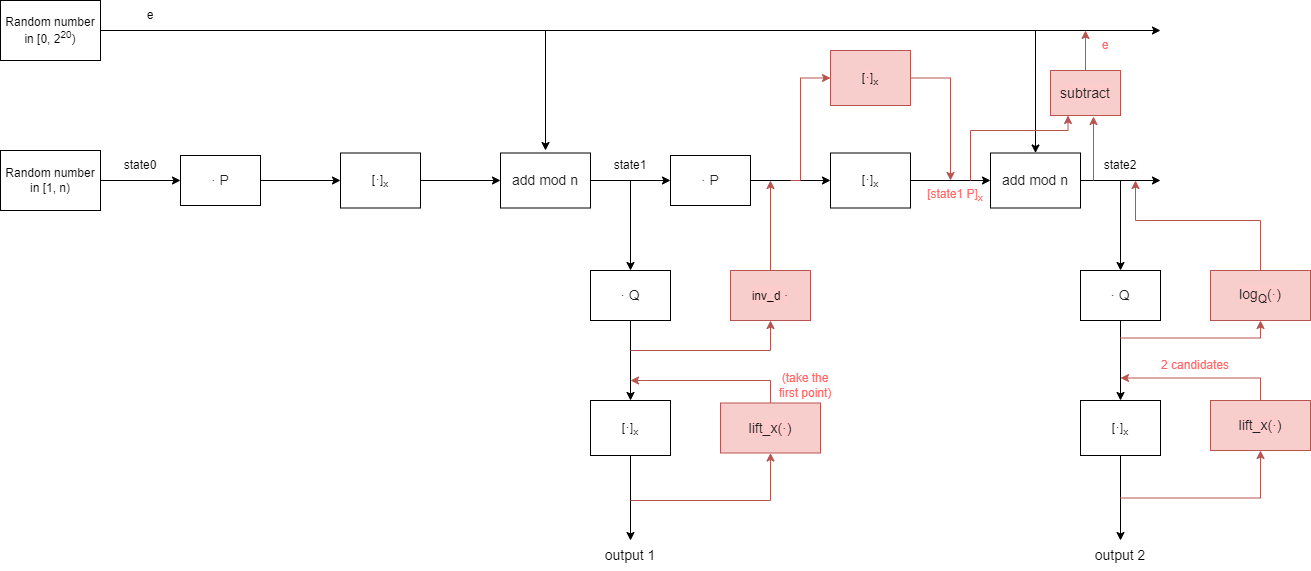

The diagram above was exported from draw.io. Its source (the exported page's mxGraphModel, read from the mxfile embedded in the PNG):
<mxGraphModel dx="1422" dy="705" grid="1" gridSize="10" guides="1" tooltips="1" connect="1" arrows="1" fold="1" page="1" pageScale="1" pageWidth="850" pageHeight="1100" math="0" shadow="0">
  <root>
    <mxCell id="0" />
    <mxCell id="1" parent="0" />
    <mxCell id="W_SZ3KJxZeEm0Ma9CKqo-1" style="edgeStyle=orthogonalEdgeStyle;rounded=0;orthogonalLoop=1;jettySize=auto;html=1;" edge="1" parent="1" source="W_SZ3KJxZeEm0Ma9CKqo-2" target="W_SZ3KJxZeEm0Ma9CKqo-4">
      <mxGeometry relative="1" as="geometry" />
    </mxCell>
    <mxCell id="W_SZ3KJxZeEm0Ma9CKqo-2" value="Random number in [1, n)" style="rounded=0;whiteSpace=wrap;html=1;" vertex="1" parent="1">
      <mxGeometry x="40" y="150" width="100" height="60" as="geometry" />
    </mxCell>
    <mxCell id="W_SZ3KJxZeEm0Ma9CKqo-3" style="edgeStyle=orthogonalEdgeStyle;rounded=0;orthogonalLoop=1;jettySize=auto;html=1;entryX=0;entryY=0.5;entryDx=0;entryDy=0;" edge="1" parent="1" source="W_SZ3KJxZeEm0Ma9CKqo-4" target="W_SZ3KJxZeEm0Ma9CKqo-7">
      <mxGeometry relative="1" as="geometry" />
    </mxCell>
    <mxCell id="W_SZ3KJxZeEm0Ma9CKqo-4" value="&lt;span style=&quot;color: rgb(32, 33, 34); font-family: sans-serif; font-size: 14px; text-align: start; background-color: rgb(255, 255, 255);&quot;&gt;· P&lt;/span&gt;" style="rounded=0;whiteSpace=wrap;html=1;" vertex="1" parent="1">
      <mxGeometry x="220" y="155" width="80" height="50" as="geometry" />
    </mxCell>
    <mxCell id="W_SZ3KJxZeEm0Ma9CKqo-5" style="edgeStyle=orthogonalEdgeStyle;rounded=0;orthogonalLoop=1;jettySize=auto;html=1;entryX=0;entryY=0.5;entryDx=0;entryDy=0;" edge="1" parent="1">
      <mxGeometry relative="1" as="geometry">
        <mxPoint x="630" y="180" as="sourcePoint" />
        <mxPoint x="710" y="180" as="targetPoint" />
      </mxGeometry>
    </mxCell>
    <mxCell id="W_SZ3KJxZeEm0Ma9CKqo-6" style="edgeStyle=orthogonalEdgeStyle;rounded=0;orthogonalLoop=1;jettySize=auto;html=1;entryX=0;entryY=0.5;entryDx=0;entryDy=0;" edge="1" parent="1" source="W_SZ3KJxZeEm0Ma9CKqo-7" target="W_SZ3KJxZeEm0Ma9CKqo-17">
      <mxGeometry relative="1" as="geometry" />
    </mxCell>
    <mxCell id="W_SZ3KJxZeEm0Ma9CKqo-7" value="[&lt;span style=&quot;color: rgb(32, 33, 34); font-family: sans-serif; font-size: 14px; text-align: start; background-color: rgb(255, 255, 255);&quot;&gt;·&lt;/span&gt;]&lt;sub&gt;x&lt;/sub&gt;" style="rounded=0;whiteSpace=wrap;html=1;" vertex="1" parent="1">
      <mxGeometry x="380" y="152.5" width="80" height="55" as="geometry" />
    </mxCell>
    <mxCell id="W_SZ3KJxZeEm0Ma9CKqo-8" value="state0" style="text;html=1;strokeColor=none;fillColor=none;align=center;verticalAlign=middle;whiteSpace=wrap;rounded=0;" vertex="1" parent="1">
      <mxGeometry x="150" y="150" width="60" height="30" as="geometry" />
    </mxCell>
    <mxCell id="W_SZ3KJxZeEm0Ma9CKqo-9" style="edgeStyle=orthogonalEdgeStyle;rounded=0;orthogonalLoop=1;jettySize=auto;html=1;fontSize=29;entryX=0.5;entryY=0;entryDx=0;entryDy=0;" edge="1" parent="1" source="W_SZ3KJxZeEm0Ma9CKqo-10" target="W_SZ3KJxZeEm0Ma9CKqo-13">
      <mxGeometry relative="1" as="geometry">
        <mxPoint x="670" y="235" as="targetPoint" />
      </mxGeometry>
    </mxCell>
    <mxCell id="W_SZ3KJxZeEm0Ma9CKqo-10" value="state1" style="text;html=1;strokeColor=none;fillColor=none;align=center;verticalAlign=middle;whiteSpace=wrap;rounded=0;" vertex="1" parent="1">
      <mxGeometry x="640" y="150" width="60" height="30" as="geometry" />
    </mxCell>
    <mxCell id="W_SZ3KJxZeEm0Ma9CKqo-12" style="edgeStyle=orthogonalEdgeStyle;rounded=0;orthogonalLoop=1;jettySize=auto;html=1;entryX=0.5;entryY=0;entryDx=0;entryDy=0;fontSize=14;" edge="1" parent="1" source="W_SZ3KJxZeEm0Ma9CKqo-13" target="W_SZ3KJxZeEm0Ma9CKqo-15">
      <mxGeometry relative="1" as="geometry" />
    </mxCell>
    <mxCell id="W_SZ3KJxZeEm0Ma9CKqo-13" value="&lt;span style=&quot;color: rgb(32, 33, 34); font-family: sans-serif; font-size: 14px; text-align: start; background-color: rgb(255, 255, 255);&quot;&gt;· Q&lt;br&gt;&lt;/span&gt;" style="rounded=0;whiteSpace=wrap;html=1;" vertex="1" parent="1">
      <mxGeometry x="630" y="270" width="80" height="50" as="geometry" />
    </mxCell>
    <mxCell id="W_SZ3KJxZeEm0Ma9CKqo-14" style="edgeStyle=orthogonalEdgeStyle;rounded=0;orthogonalLoop=1;jettySize=auto;html=1;entryX=0.5;entryY=0;entryDx=0;entryDy=0;fontSize=14;" edge="1" parent="1" source="W_SZ3KJxZeEm0Ma9CKqo-15">
      <mxGeometry relative="1" as="geometry">
        <mxPoint x="670" y="540" as="targetPoint" />
      </mxGeometry>
    </mxCell>
    <mxCell id="W_SZ3KJxZeEm0Ma9CKqo-15" value="[&lt;span style=&quot;color: rgb(32, 33, 34); font-family: sans-serif; font-size: 14px; text-align: start; background-color: rgb(255, 255, 255);&quot;&gt;·&lt;/span&gt;]&lt;sub&gt;x&lt;/sub&gt;" style="rounded=0;whiteSpace=wrap;html=1;" vertex="1" parent="1">
      <mxGeometry x="630" y="400" width="80" height="55" as="geometry" />
    </mxCell>
    <mxCell id="W_SZ3KJxZeEm0Ma9CKqo-16" value="output 1" style="text;html=1;strokeColor=none;fillColor=none;align=center;verticalAlign=middle;whiteSpace=wrap;rounded=0;fontSize=14;" vertex="1" parent="1">
      <mxGeometry x="640" y="540" width="60" height="30" as="geometry" />
    </mxCell>
    <mxCell id="W_SZ3KJxZeEm0Ma9CKqo-17" value="&lt;span style=&quot;color: rgb(32, 33, 34); font-family: sans-serif; font-size: 14px; text-align: start; background-color: rgb(255, 255, 255);&quot;&gt;add mod n&lt;/span&gt;" style="rounded=0;whiteSpace=wrap;html=1;" vertex="1" parent="1">
      <mxGeometry x="540" y="152.5" width="90" height="55" as="geometry" />
    </mxCell>
    <mxCell id="W_SZ3KJxZeEm0Ma9CKqo-18" style="edgeStyle=orthogonalEdgeStyle;rounded=0;orthogonalLoop=1;jettySize=auto;html=1;entryX=0;entryY=0.5;entryDx=0;entryDy=0;" edge="1" parent="1" source="W_SZ3KJxZeEm0Ma9CKqo-19" target="W_SZ3KJxZeEm0Ma9CKqo-22">
      <mxGeometry relative="1" as="geometry" />
    </mxCell>
    <mxCell id="W_SZ3KJxZeEm0Ma9CKqo-19" value="&lt;span style=&quot;color: rgb(32, 33, 34); font-family: sans-serif; font-size: 14px; text-align: start; background-color: rgb(255, 255, 255);&quot;&gt;· P&lt;/span&gt;" style="rounded=0;whiteSpace=wrap;html=1;" vertex="1" parent="1">
      <mxGeometry x="710" y="155" width="80" height="50" as="geometry" />
    </mxCell>
    <mxCell id="W_SZ3KJxZeEm0Ma9CKqo-20" style="edgeStyle=orthogonalEdgeStyle;rounded=0;orthogonalLoop=1;jettySize=auto;html=1;entryX=0;entryY=0.5;entryDx=0;entryDy=0;" edge="1" parent="1">
      <mxGeometry relative="1" as="geometry">
        <mxPoint x="1120" y="180" as="sourcePoint" />
        <mxPoint x="1200" y="180" as="targetPoint" />
      </mxGeometry>
    </mxCell>
    <mxCell id="W_SZ3KJxZeEm0Ma9CKqo-21" style="edgeStyle=orthogonalEdgeStyle;rounded=0;orthogonalLoop=1;jettySize=auto;html=1;entryX=0;entryY=0.5;entryDx=0;entryDy=0;" edge="1" parent="1" source="W_SZ3KJxZeEm0Ma9CKqo-22" target="W_SZ3KJxZeEm0Ma9CKqo-30">
      <mxGeometry relative="1" as="geometry" />
    </mxCell>
    <mxCell id="W_SZ3KJxZeEm0Ma9CKqo-22" value="[&lt;span style=&quot;color: rgb(32, 33, 34); font-family: sans-serif; font-size: 14px; text-align: start; background-color: rgb(255, 255, 255);&quot;&gt;·&lt;/span&gt;]&lt;sub&gt;x&lt;/sub&gt;" style="rounded=0;whiteSpace=wrap;html=1;" vertex="1" parent="1">
      <mxGeometry x="870" y="152.5" width="80" height="55" as="geometry" />
    </mxCell>
    <mxCell id="W_SZ3KJxZeEm0Ma9CKqo-23" style="edgeStyle=orthogonalEdgeStyle;rounded=0;orthogonalLoop=1;jettySize=auto;html=1;fontSize=29;entryX=0.5;entryY=0;entryDx=0;entryDy=0;" edge="1" parent="1" source="W_SZ3KJxZeEm0Ma9CKqo-24" target="W_SZ3KJxZeEm0Ma9CKqo-26">
      <mxGeometry relative="1" as="geometry">
        <mxPoint x="1160" y="235" as="targetPoint" />
      </mxGeometry>
    </mxCell>
    <mxCell id="W_SZ3KJxZeEm0Ma9CKqo-24" value="state2" style="text;html=1;strokeColor=none;fillColor=none;align=center;verticalAlign=middle;whiteSpace=wrap;rounded=0;" vertex="1" parent="1">
      <mxGeometry x="1130" y="150" width="60" height="30" as="geometry" />
    </mxCell>
    <mxCell id="W_SZ3KJxZeEm0Ma9CKqo-25" style="edgeStyle=orthogonalEdgeStyle;rounded=0;orthogonalLoop=1;jettySize=auto;html=1;entryX=0.5;entryY=0;entryDx=0;entryDy=0;fontSize=14;" edge="1" parent="1" source="W_SZ3KJxZeEm0Ma9CKqo-26" target="W_SZ3KJxZeEm0Ma9CKqo-28">
      <mxGeometry relative="1" as="geometry" />
    </mxCell>
    <mxCell id="W_SZ3KJxZeEm0Ma9CKqo-26" value="&lt;span style=&quot;color: rgb(32, 33, 34); font-family: sans-serif; font-size: 14px; text-align: start; background-color: rgb(255, 255, 255);&quot;&gt;· Q&lt;br&gt;&lt;/span&gt;" style="rounded=0;whiteSpace=wrap;html=1;" vertex="1" parent="1">
      <mxGeometry x="1120" y="270" width="80" height="50" as="geometry" />
    </mxCell>
    <mxCell id="W_SZ3KJxZeEm0Ma9CKqo-27" style="edgeStyle=orthogonalEdgeStyle;rounded=0;orthogonalLoop=1;jettySize=auto;html=1;entryX=0.5;entryY=0;entryDx=0;entryDy=0;fontSize=14;" edge="1" parent="1" source="W_SZ3KJxZeEm0Ma9CKqo-28">
      <mxGeometry relative="1" as="geometry">
        <mxPoint x="1160" y="540" as="targetPoint" />
      </mxGeometry>
    </mxCell>
    <mxCell id="W_SZ3KJxZeEm0Ma9CKqo-28" value="[&lt;span style=&quot;color: rgb(32, 33, 34); font-family: sans-serif; font-size: 14px; text-align: start; background-color: rgb(255, 255, 255);&quot;&gt;·&lt;/span&gt;]&lt;sub&gt;x&lt;/sub&gt;" style="rounded=0;whiteSpace=wrap;html=1;" vertex="1" parent="1">
      <mxGeometry x="1120" y="400" width="80" height="55" as="geometry" />
    </mxCell>
    <mxCell id="W_SZ3KJxZeEm0Ma9CKqo-29" value="output 2" style="text;html=1;strokeColor=none;fillColor=none;align=center;verticalAlign=middle;whiteSpace=wrap;rounded=0;fontSize=14;" vertex="1" parent="1">
      <mxGeometry x="1130" y="540" width="60" height="30" as="geometry" />
    </mxCell>
    <mxCell id="W_SZ3KJxZeEm0Ma9CKqo-30" value="&lt;span style=&quot;color: rgb(32, 33, 34); font-family: sans-serif; font-size: 14px; text-align: start; background-color: rgb(255, 255, 255);&quot;&gt;add mod n&lt;/span&gt;" style="rounded=0;whiteSpace=wrap;html=1;" vertex="1" parent="1">
      <mxGeometry x="1030" y="152.5" width="90" height="55" as="geometry" />
    </mxCell>
    <mxCell id="W_SZ3KJxZeEm0Ma9CKqo-44" value="&lt;span style=&quot;color: rgb(32, 33, 34); font-family: sans-serif; font-size: 14px; text-align: start;&quot;&gt;&lt;span style=&quot;background-color: rgb(255, 204, 204);&quot;&gt;lift_x(&lt;/span&gt;&lt;/span&gt;&lt;span style=&quot;color: rgb(32, 33, 34); font-family: sans-serif; font-size: 14px; text-align: start; background-color: rgb(255, 204, 204);&quot;&gt;·)&lt;/span&gt;&lt;span style=&quot;color: rgb(32, 33, 34); font-family: sans-serif; font-size: 14px; text-align: start;&quot;&gt;&lt;br&gt;&lt;/span&gt;" style="rounded=0;whiteSpace=wrap;html=1;fillColor=#f8cecc;strokeColor=#b85450;" vertex="1" parent="1">
      <mxGeometry x="760" y="402.5" width="100" height="50" as="geometry" />
    </mxCell>
    <mxCell id="W_SZ3KJxZeEm0Ma9CKqo-45" value="" style="endArrow=classic;html=1;rounded=0;edgeStyle=orthogonalEdgeStyle;entryX=0.5;entryY=1;entryDx=0;entryDy=0;fillColor=#f8cecc;strokeColor=#b85450;" edge="1" parent="1" target="W_SZ3KJxZeEm0Ma9CKqo-44">
      <mxGeometry width="50" height="50" relative="1" as="geometry">
        <mxPoint x="670" y="500" as="sourcePoint" />
        <mxPoint x="800" y="470" as="targetPoint" />
      </mxGeometry>
    </mxCell>
    <mxCell id="W_SZ3KJxZeEm0Ma9CKqo-46" value="inv_d&amp;nbsp;&lt;span style=&quot;color: rgb(32, 33, 34); font-family: sans-serif; font-size: 14px; text-align: start; background-color: rgb(255, 204, 204);&quot;&gt;·&lt;/span&gt;" style="rounded=0;whiteSpace=wrap;html=1;labelBackgroundColor=#FFCCCC;fillColor=#f8cecc;strokeColor=#b85450;" vertex="1" parent="1">
      <mxGeometry x="770" y="270" width="80" height="50" as="geometry" />
    </mxCell>
    <mxCell id="W_SZ3KJxZeEm0Ma9CKqo-47" value="[&lt;span style=&quot;color: rgb(32, 33, 34); font-family: sans-serif; font-size: 14px; text-align: start; background-color: rgb(255, 204, 204);&quot;&gt;·&lt;/span&gt;]&lt;sub&gt;x&lt;/sub&gt;" style="rounded=0;whiteSpace=wrap;html=1;fillColor=#f8cecc;strokeColor=#b85450;" vertex="1" parent="1">
      <mxGeometry x="870" y="50" width="80" height="55" as="geometry" />
    </mxCell>
    <mxCell id="W_SZ3KJxZeEm0Ma9CKqo-48" value="" style="endArrow=classic;html=1;rounded=0;exitX=0.5;exitY=0;exitDx=0;exitDy=0;edgeStyle=orthogonalEdgeStyle;fillColor=#f8cecc;strokeColor=#b85450;" edge="1" parent="1" source="W_SZ3KJxZeEm0Ma9CKqo-44">
      <mxGeometry width="50" height="50" relative="1" as="geometry">
        <mxPoint x="720" y="390" as="sourcePoint" />
        <mxPoint x="670" y="380" as="targetPoint" />
        <Array as="points">
          <mxPoint x="810" y="380" />
        </Array>
      </mxGeometry>
    </mxCell>
    <mxCell id="W_SZ3KJxZeEm0Ma9CKqo-49" value="" style="endArrow=classic;html=1;rounded=0;entryX=0.5;entryY=1;entryDx=0;entryDy=0;edgeStyle=orthogonalEdgeStyle;fillColor=#f8cecc;strokeColor=#b85450;" edge="1" parent="1" target="W_SZ3KJxZeEm0Ma9CKqo-46">
      <mxGeometry width="50" height="50" relative="1" as="geometry">
        <mxPoint x="670" y="350" as="sourcePoint" />
        <mxPoint x="770" y="340" as="targetPoint" />
      </mxGeometry>
    </mxCell>
    <mxCell id="W_SZ3KJxZeEm0Ma9CKqo-50" value="" style="endArrow=classic;html=1;rounded=0;exitX=0.5;exitY=0;exitDx=0;exitDy=0;fillColor=#f8cecc;strokeColor=#b85450;" edge="1" parent="1" source="W_SZ3KJxZeEm0Ma9CKqo-46">
      <mxGeometry width="50" height="50" relative="1" as="geometry">
        <mxPoint x="720" y="390" as="sourcePoint" />
        <mxPoint x="810" y="180" as="targetPoint" />
      </mxGeometry>
    </mxCell>
    <mxCell id="W_SZ3KJxZeEm0Ma9CKqo-51" value="" style="endArrow=classic;html=1;rounded=0;entryX=0;entryY=0.5;entryDx=0;entryDy=0;edgeStyle=orthogonalEdgeStyle;fillColor=#f8cecc;strokeColor=#b85450;" edge="1" parent="1" target="W_SZ3KJxZeEm0Ma9CKqo-47">
      <mxGeometry width="50" height="50" relative="1" as="geometry">
        <mxPoint x="830" y="180" as="sourcePoint" />
        <mxPoint x="770" y="340" as="targetPoint" />
        <Array as="points">
          <mxPoint x="840" y="180" />
          <mxPoint x="840" y="78" />
        </Array>
      </mxGeometry>
    </mxCell>
    <mxCell id="W_SZ3KJxZeEm0Ma9CKqo-52" value="" style="endArrow=classic;html=1;rounded=0;exitX=1;exitY=0.5;exitDx=0;exitDy=0;fillColor=#f8cecc;strokeColor=#b85450;edgeStyle=orthogonalEdgeStyle;" edge="1" parent="1" source="W_SZ3KJxZeEm0Ma9CKqo-47">
      <mxGeometry width="50" height="50" relative="1" as="geometry">
        <mxPoint x="720" y="390" as="sourcePoint" />
        <mxPoint x="990" y="180" as="targetPoint" />
      </mxGeometry>
    </mxCell>
    <mxCell id="W_SZ3KJxZeEm0Ma9CKqo-54" value="(take the first point)" style="text;html=1;strokeColor=none;fillColor=none;align=center;verticalAlign=middle;whiteSpace=wrap;rounded=0;labelBackgroundColor=#FFFFFF;fontColor=#FF6666;" vertex="1" parent="1">
      <mxGeometry x="810" y="370" width="70" height="30" as="geometry" />
    </mxCell>
    <mxCell id="W_SZ3KJxZeEm0Ma9CKqo-55" value="&lt;span style=&quot;color: rgb(32, 33, 34); font-family: sans-serif; font-size: 14px; text-align: start;&quot;&gt;&lt;span style=&quot;background-color: rgb(255, 204, 204);&quot;&gt;lift_x(&lt;/span&gt;&lt;/span&gt;&lt;span style=&quot;color: rgb(32, 33, 34); font-family: sans-serif; font-size: 14px; text-align: start; background-color: rgb(255, 204, 204);&quot;&gt;·)&lt;/span&gt;&lt;span style=&quot;color: rgb(32, 33, 34); font-family: sans-serif; font-size: 14px; text-align: start;&quot;&gt;&lt;br&gt;&lt;/span&gt;" style="rounded=0;whiteSpace=wrap;html=1;fillColor=#f8cecc;strokeColor=#b85450;" vertex="1" parent="1">
      <mxGeometry x="1250" y="400" width="100" height="50" as="geometry" />
    </mxCell>
    <mxCell id="W_SZ3KJxZeEm0Ma9CKqo-56" value="" style="endArrow=classic;html=1;rounded=0;edgeStyle=orthogonalEdgeStyle;entryX=0.5;entryY=1;entryDx=0;entryDy=0;fillColor=#f8cecc;strokeColor=#b85450;" edge="1" parent="1">
      <mxGeometry width="50" height="50" relative="1" as="geometry">
        <mxPoint x="1160" y="497.5" as="sourcePoint" />
        <mxPoint x="1300" y="450" as="targetPoint" />
      </mxGeometry>
    </mxCell>
    <mxCell id="W_SZ3KJxZeEm0Ma9CKqo-57" value="" style="endArrow=classic;html=1;rounded=0;exitX=0.5;exitY=0;exitDx=0;exitDy=0;edgeStyle=orthogonalEdgeStyle;fillColor=#f8cecc;strokeColor=#b85450;" edge="1" parent="1">
      <mxGeometry width="50" height="50" relative="1" as="geometry">
        <mxPoint x="1300" y="400" as="sourcePoint" />
        <mxPoint x="1160" y="377.5" as="targetPoint" />
        <Array as="points">
          <mxPoint x="1300" y="377.5" />
        </Array>
      </mxGeometry>
    </mxCell>
    <mxCell id="W_SZ3KJxZeEm0Ma9CKqo-58" value="2 candidates" style="text;html=1;strokeColor=none;fillColor=none;align=center;verticalAlign=middle;whiteSpace=wrap;rounded=0;labelBackgroundColor=#FFFFFF;fontColor=#FF6666;" vertex="1" parent="1">
      <mxGeometry x="1190" y="350" width="90" height="30" as="geometry" />
    </mxCell>
    <mxCell id="W_SZ3KJxZeEm0Ma9CKqo-59" style="edgeStyle=orthogonalEdgeStyle;rounded=0;orthogonalLoop=1;jettySize=auto;html=1;" edge="1" parent="1" source="W_SZ3KJxZeEm0Ma9CKqo-62">
      <mxGeometry relative="1" as="geometry">
        <mxPoint x="585" y="150" as="targetPoint" />
      </mxGeometry>
    </mxCell>
    <mxCell id="W_SZ3KJxZeEm0Ma9CKqo-60" style="edgeStyle=orthogonalEdgeStyle;rounded=0;orthogonalLoop=1;jettySize=auto;html=1;entryX=0.5;entryY=0;entryDx=0;entryDy=0;" edge="1" parent="1" source="W_SZ3KJxZeEm0Ma9CKqo-62" target="W_SZ3KJxZeEm0Ma9CKqo-30">
      <mxGeometry relative="1" as="geometry">
        <mxPoint x="1075" y="112.5" as="targetPoint" />
      </mxGeometry>
    </mxCell>
    <mxCell id="W_SZ3KJxZeEm0Ma9CKqo-61" style="edgeStyle=orthogonalEdgeStyle;rounded=0;orthogonalLoop=1;jettySize=auto;html=1;exitX=1;exitY=0.5;exitDx=0;exitDy=0;" edge="1" parent="1" source="W_SZ3KJxZeEm0Ma9CKqo-62">
      <mxGeometry relative="1" as="geometry">
        <mxPoint x="1200" y="30" as="targetPoint" />
      </mxGeometry>
    </mxCell>
    <mxCell id="W_SZ3KJxZeEm0Ma9CKqo-62" value="Random number in [0, 2&lt;sup&gt;20&lt;/sup&gt;)" style="rounded=0;whiteSpace=wrap;html=1;" vertex="1" parent="1">
      <mxGeometry x="40" width="100" height="60" as="geometry" />
    </mxCell>
    <mxCell id="W_SZ3KJxZeEm0Ma9CKqo-63" value="e" style="text;html=1;strokeColor=none;fillColor=none;align=center;verticalAlign=middle;whiteSpace=wrap;rounded=0;" vertex="1" parent="1">
      <mxGeometry x="160" width="60" height="30" as="geometry" />
    </mxCell>
    <mxCell id="W_SZ3KJxZeEm0Ma9CKqo-70" style="edgeStyle=orthogonalEdgeStyle;rounded=0;orthogonalLoop=1;jettySize=auto;html=1;entryX=0.75;entryY=1;entryDx=0;entryDy=0;fillColor=#f8cecc;strokeColor=#b85450;" edge="1" parent="1" source="W_SZ3KJxZeEm0Ma9CKqo-64" target="W_SZ3KJxZeEm0Ma9CKqo-24">
      <mxGeometry relative="1" as="geometry">
        <mxPoint x="1180" y="200" as="targetPoint" />
        <Array as="points">
          <mxPoint x="1300" y="220" />
          <mxPoint x="1175" y="220" />
        </Array>
      </mxGeometry>
    </mxCell>
    <mxCell id="W_SZ3KJxZeEm0Ma9CKqo-64" value="&lt;span style=&quot;color: rgb(32, 33, 34); font-family: sans-serif; font-size: 14px; text-align: start;&quot;&gt;&lt;span style=&quot;background-color: rgb(255, 204, 204);&quot;&gt;log&lt;sub&gt;Q&lt;/sub&gt;(&lt;/span&gt;&lt;/span&gt;&lt;span style=&quot;color: rgb(32, 33, 34); font-family: sans-serif; font-size: 14px; text-align: start; background-color: rgb(255, 204, 204);&quot;&gt;·)&lt;/span&gt;&lt;span style=&quot;color: rgb(32, 33, 34); font-family: sans-serif; font-size: 14px; text-align: start;&quot;&gt;&lt;br&gt;&lt;/span&gt;" style="rounded=0;whiteSpace=wrap;html=1;fillColor=#f8cecc;strokeColor=#b85450;" vertex="1" parent="1">
      <mxGeometry x="1250" y="270" width="100" height="50" as="geometry" />
    </mxCell>
    <mxCell id="W_SZ3KJxZeEm0Ma9CKqo-65" value="" style="endArrow=classic;html=1;rounded=0;edgeStyle=orthogonalEdgeStyle;fillColor=#f8cecc;strokeColor=#b85450;" edge="1" parent="1">
      <mxGeometry width="50" height="50" relative="1" as="geometry">
        <mxPoint x="1160" y="337.5" as="sourcePoint" />
        <mxPoint x="1300" y="320" as="targetPoint" />
      </mxGeometry>
    </mxCell>
    <mxCell id="W_SZ3KJxZeEm0Ma9CKqo-66" value="[state1 P]&lt;sub&gt;x&lt;/sub&gt;" style="text;html=1;strokeColor=none;fillColor=none;align=center;verticalAlign=middle;whiteSpace=wrap;rounded=0;labelBackgroundColor=#FFFFFF;fontColor=#FF6666;" vertex="1" parent="1">
      <mxGeometry x="960" y="180" width="70" height="30" as="geometry" />
    </mxCell>
    <mxCell id="W_SZ3KJxZeEm0Ma9CKqo-77" style="edgeStyle=orthogonalEdgeStyle;rounded=0;orthogonalLoop=1;jettySize=auto;html=1;fillColor=#f8cecc;strokeColor=#b85450;" edge="1" parent="1" source="W_SZ3KJxZeEm0Ma9CKqo-71">
      <mxGeometry relative="1" as="geometry">
        <mxPoint x="1125" y="30" as="targetPoint" />
      </mxGeometry>
    </mxCell>
    <mxCell id="W_SZ3KJxZeEm0Ma9CKqo-71" value="&lt;div style=&quot;text-align: start;&quot;&gt;&lt;font face=&quot;sans-serif&quot; color=&quot;#202122&quot;&gt;&lt;span style=&quot;font-size: 14px; background-color: rgb(255, 204, 204);&quot;&gt;subtract&lt;/span&gt;&lt;/font&gt;&lt;/div&gt;" style="rounded=0;whiteSpace=wrap;html=1;fillColor=#f8cecc;strokeColor=#b85450;" vertex="1" parent="1">
      <mxGeometry x="1090" y="70" width="70" height="45" as="geometry" />
    </mxCell>
    <mxCell id="W_SZ3KJxZeEm0Ma9CKqo-72" value="" style="endArrow=classic;html=1;rounded=0;edgeStyle=orthogonalEdgeStyle;entryX=0.25;entryY=1;entryDx=0;entryDy=0;fillColor=#f8cecc;strokeColor=#b85450;" edge="1" parent="1" target="W_SZ3KJxZeEm0Ma9CKqo-71">
      <mxGeometry width="50" height="50" relative="1" as="geometry">
        <mxPoint x="1010" y="180" as="sourcePoint" />
        <mxPoint x="1060" y="130" as="targetPoint" />
        <Array as="points">
          <mxPoint x="1010" y="130" />
          <mxPoint x="1108" y="130" />
        </Array>
      </mxGeometry>
    </mxCell>
    <mxCell id="W_SZ3KJxZeEm0Ma9CKqo-73" value="" style="endArrow=classic;html=1;rounded=0;entryX=0.614;entryY=1.022;entryDx=0;entryDy=0;entryPerimeter=0;fillColor=#f8cecc;strokeColor=#b85450;" edge="1" parent="1" target="W_SZ3KJxZeEm0Ma9CKqo-71">
      <mxGeometry width="50" height="50" relative="1" as="geometry">
        <mxPoint x="1133" y="180" as="sourcePoint" />
        <mxPoint x="1180" y="130" as="targetPoint" />
      </mxGeometry>
    </mxCell>
    <mxCell id="W_SZ3KJxZeEm0Ma9CKqo-78" value="e" style="text;html=1;strokeColor=none;fillColor=none;align=center;verticalAlign=middle;whiteSpace=wrap;rounded=0;labelBackgroundColor=#FFFFFF;fontColor=#FF6666;" vertex="1" parent="1">
      <mxGeometry x="1110" y="30" width="70" height="30" as="geometry" />
    </mxCell>
  </root>
</mxGraphModel>